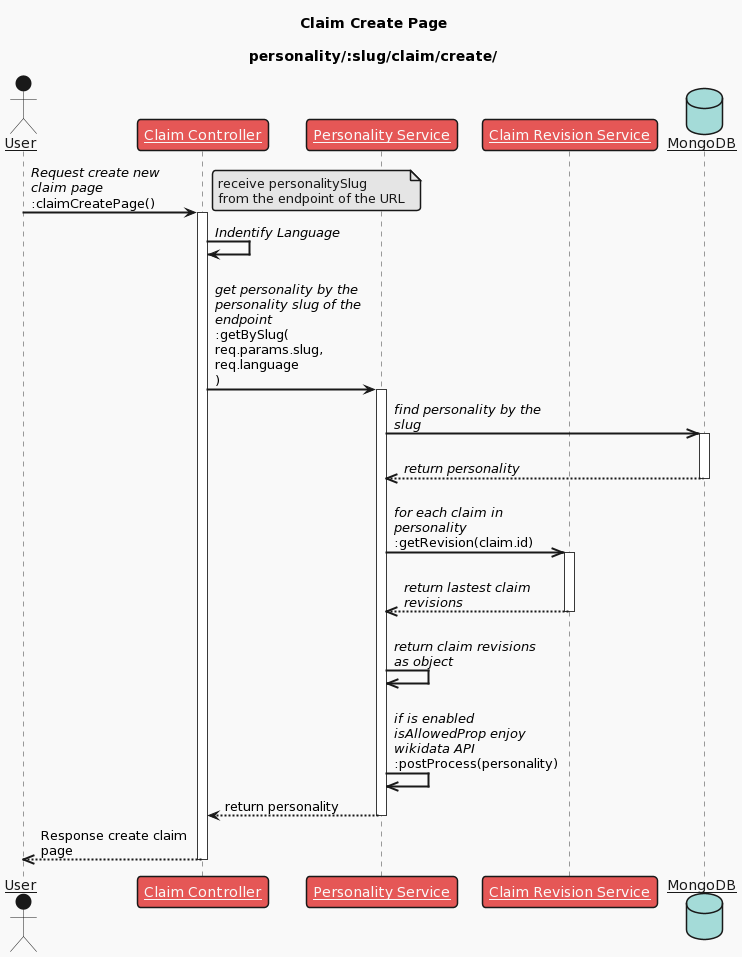

The diagram above was rendered by PlantUML. Its source (embedded in the PNG):
@startuml
skinparam sequenceArrowThickness 2
skinparam roundcorner 20
skinparam maxmessagesize 150
skinparam sequenceParticipant underline

!theme mars

title Claim Create Page\n\npersonality/:slug/claim/create/

actor User
participant "Claim Controller" as A
participant "Personality Service" as B
participant "Claim Revision Service" as C
database "MongoDB" as D

User -> A: //Request create new claim page// :claimCreatePage()
activate A

note right
  receive personalitySlug
  from the endpoint of the URL
end note

A -> A: //Indentify Language//
||15||
A -> B: //get personality by the personality slug of the endpoint//\n:getBySlug(\nreq.params.slug, req.language\n)
activate B

B ->> D: //find personality by the slug//
activate D
||15||
D -->> B: //return personality//
deactivate D
||15||
B ->> C: //for each claim in personality// :getRevision(claim.id)
activate C
||15||
C -->> B: //return lastest claim revisions//
deactivate C
||15||
B ->> B: //return claim revisions as object//
||15||
B ->> B: //if is enabled isAllowedProp enjoy wikidata API// :postProcess(personality)

B --> A: return personality
deactivate B

A -->> User: Response create claim page
deactivate A
@enduml